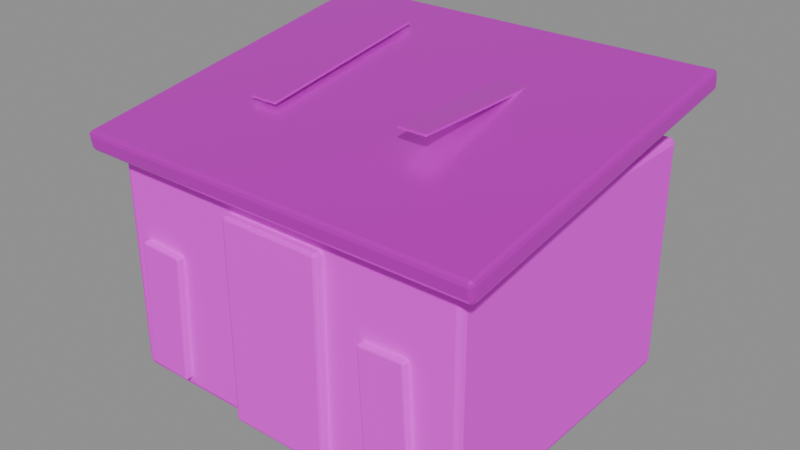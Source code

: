 # Source: small_lean_to.blend  (saved by Blender 5.2.45; exported with 4.5.12 LTS)
import bpy
from mathutils import Matrix  # noqa: F401  (used for matrix-valued properties, if any)

bpy.ops.wm.read_factory_settings(use_empty=True)
scene = bpy.context.scene
scene.name = '左侧蓝色斜顶棚屋'

# ---- collections
col_sea_scene_orf_small_lean_to = bpy.data.collections.new('SEA-SCENE-ORF-SMALL-LEAN-TO'); scene.collection.children.link(col_sea_scene_orf_small_lean_to)

# ---- images (referenced by path relative to the original .blend; pixels are not part of the script)
import os
ASSET_DIR = os.environ.get("B2B_ASSET_DIR", "")  # directory of the original .blend (textures are referenced by path, not embedded)
HERE = os.path.dirname(os.path.abspath(__file__))  # packed textures are extracted next to this script under _unpacked/

def load_image(name, relpath, width, height, colorspace="sRGB"):
    """Load a texture the original file referenced (path relative to the .blend, or extracted next to this script)."""
    p = next((c for c in (os.path.join(HERE, relpath), os.path.join(ASSET_DIR, relpath)) if relpath and os.path.exists(c)), "")
    if p:
        img = bpy.data.images.load(p, check_existing=True)
        img.name = name
    else:  # same state as the original file: an image datablock whose file is absent (Cycles renders it pink)
        img = bpy.data.images.new(name, width, height)
        img.source = "FILE"
        img.filepath = "//" + (relpath or name)
    img.colorspace_settings.name = colorspace
    return img
img_sea_cabin_timber_8x8_512_png = load_image('sea_cabin_timber_8x8_512.png', 'sea_cabin_timber_8x8_512.png', 1024, 1024, 'sRGB')

# ---- materials (node trees are filled in below, after node groups)
mat_sea_matte = bpy.data.materials.new('SEA_Matte')
mat_sea_matte.use_backface_culling_lightprobe_volume = False
mat_sea_metal = bpy.data.materials.new('SEA_Metal')
mat_sea_metal.use_backface_culling_lightprobe_volume = False

# ---- material node trees
mat_sea_matte.use_nodes = True; mat_sea_matte.node_tree.nodes.clear()
_N = mat_sea_matte.node_tree.nodes; _L = mat_sea_matte.node_tree.links
n0 = _N.new('ShaderNodeOutputMaterial'); n0.name = '材质输出'; n0.location = (0, 0)
n1 = _N.new('ShaderNodeBsdfPrincipled'); n1.name = '原理化 BSDF'; n1.location = (0, 0)
n1.inputs[1].default_value = 0.02
n1.inputs[2].default_value = 0.72
n2 = _N.new('ShaderNodeUVMap'); n2.name = 'UV 贴图'; n2.location = (0, 0)
n2.uv_map = 'PaletteUV'
n3 = _N.new('ShaderNodeTexImage'); n3.name = '图像纹理'; n3.location = (0, 0)
n3.image = img_sea_cabin_timber_8x8_512_png
n3.interpolation = 'Closest'
_L.new(n2.outputs[0], n3.inputs[0])
_L.new(n3.outputs[0], n1.inputs[0])
_L.new(n1.outputs[0], n0.inputs[0])
n0.is_active_output = True
mat_sea_metal.use_nodes = True; mat_sea_metal.node_tree.nodes.clear()
_N = mat_sea_metal.node_tree.nodes; _L = mat_sea_metal.node_tree.links
n0 = _N.new('ShaderNodeOutputMaterial'); n0.name = '材质输出'; n0.location = (0, 0)
n1 = _N.new('ShaderNodeBsdfPrincipled'); n1.name = '原理化 BSDF'; n1.location = (0, 0)
n1.inputs[1].default_value = 0.68
n1.inputs[2].default_value = 0.34
n2 = _N.new('ShaderNodeUVMap'); n2.name = 'UV 贴图'; n2.location = (0, 0)
n2.uv_map = 'PaletteUV'
n3 = _N.new('ShaderNodeTexImage'); n3.name = '图像纹理'; n3.location = (0, 0)
n3.image = img_sea_cabin_timber_8x8_512_png
n3.interpolation = 'Closest'
_L.new(n2.outputs[0], n3.inputs[0])
_L.new(n3.outputs[0], n1.inputs[0])
_L.new(n1.outputs[0], n0.inputs[0])
n0.is_active_output = True

# ---- meshes
me_308 = bpy.data.meshes.new('立方体.308')
me_308.from_pydata([(-1.5, -1.25, -0.95), (-1.5, -1.25, 0.95), (-1.5, 1.25, -0.95), (-1.5, 1.25, 0.95), (1.5, -1.25, -0.95), (1.5, -1.25, 0.95), (1.5, 1.25, -0.95), (1.5, 1.25, 0.95)], [], [(0, 1, 3, 2), (2, 3, 7, 6), (6, 7, 5, 4), (4, 5, 1, 0), (2, 6, 4, 0), (7, 3, 1, 5)])
_uv = me_308.uv_layers.new(name='PaletteUV')
_uv.uv.foreach_set('vector', [0.41, 0.785, 0.465, 0.785, 0.465, 0.84, 0.41, 0.84, 0.41, 0.785, 0.465, 0.785, 0.465, 0.84, 0.41, 0.84, 0.41, 0.785, 0.465, 0.785, 0.465, 0.84, 0.41, 0.84, 0.41, 0.785, 0.465, 0.785, 0.465, 0.84, 0.41, 0.84, 0.41, 0.785, 0.465, 0.785, 0.465, 0.84, 0.41, 0.84, 0.41, 0.785, 0.465, 0.785, 0.465, 0.84, 0.41, 0.84])
me_308.materials.append(mat_sea_matte)
me_308.update()
me_309 = bpy.data.meshes.new('立方体.309')
me_309.from_pydata([(-0.425, -0.045, -0.825), (-0.425, -0.045, 0.825), (-0.425, 0.045, -0.825), (-0.425, 0.045, 0.825), (0.425, -0.045, -0.825), (0.425, -0.045, 0.825), (0.425, 0.045, -0.825), (0.425, 0.045, 0.825)], [], [(0, 1, 3, 2), (2, 3, 7, 6), (6, 7, 5, 4), (4, 5, 1, 0), (2, 6, 4, 0), (7, 3, 1, 5)])
_uv = me_309.uv_layers.new(name='PaletteUV')
_uv.uv.foreach_set('vector', [0.785, 0.785, 0.84, 0.785, 0.84, 0.84, 0.785, 0.84, 0.785, 0.785, 0.84, 0.785, 0.84, 0.84, 0.785, 0.84, 0.785, 0.785, 0.84, 0.785, 0.84, 0.84, 0.785, 0.84, 0.785, 0.785, 0.84, 0.785, 0.84, 0.84, 0.785, 0.84, 0.785, 0.785, 0.84, 0.785, 0.84, 0.84, 0.785, 0.84, 0.785, 0.785, 0.84, 0.785, 0.84, 0.84, 0.785, 0.84])
me_309.materials.append(mat_sea_matte)
me_309.update()
me_310 = bpy.data.meshes.new('立方体.310')
me_310.from_pydata([(-1.675, -1.425, -0.08), (-1.675, -1.425, 0.08), (-1.675, 1.425, -0.08), (-1.675, 1.425, 0.08), (1.675, -1.425, -0.08), (1.675, -1.425, 0.08), (1.675, 1.425, -0.08), (1.675, 1.425, 0.08)], [], [(0, 1, 3, 2), (2, 3, 7, 6), (6, 7, 5, 4), (4, 5, 1, 0), (2, 6, 4, 0), (7, 3, 1, 5)])
_uv = me_310.uv_layers.new(name='PaletteUV')
_uv.uv.foreach_set('vector', [0.41, 0.66, 0.465, 0.66, 0.465, 0.715, 0.41, 0.715, 0.41, 0.66, 0.465, 0.66, 0.465, 0.715, 0.41, 0.715, 0.41, 0.66, 0.465, 0.66, 0.465, 0.715, 0.41, 0.715, 0.41, 0.66, 0.465, 0.66, 0.465, 0.715, 0.41, 0.715, 0.41, 0.66, 0.465, 0.66, 0.465, 0.715, 0.41, 0.715, 0.41, 0.66, 0.465, 0.66, 0.465, 0.715, 0.41, 0.715])
me_310.materials.append(mat_sea_metal)
me_310.update()
me_200 = bpy.data.meshes.new('柱体.200')
me_200.from_pydata([(0.0, 0.032, -1.417), (0.0, 0.032, 1.417), (0.01881, 0.02589, -1.417), (0.01881, 0.02589, 1.417), (0.03043, 0.009889, -1.417), (0.03043, 0.009889, 1.417), (0.03043, -0.009889, -1.417), (0.03043, -0.009889, 1.417), (0.01881, -0.02589, -1.417), (0.01881, -0.02589, 1.417), (0.0, -0.032, -1.417), (0.0, -0.032, 1.417), (-0.01881, -0.02589, -1.417), (-0.01881, -0.02589, 1.417), (-0.03043, -0.009889, -1.417), (-0.03043, -0.009889, 1.417), (-0.03043, 0.009889, -1.417), (-0.03043, 0.009889, 1.417), (-0.01881, 0.02589, -1.417), (-0.01881, 0.02589, 1.417)], [], [(0, 1, 3, 2), (2, 3, 5, 4), (4, 5, 7, 6), (6, 7, 9, 8), (8, 9, 11, 10), (10, 11, 13, 12), (12, 13, 15, 14), (14, 15, 17, 16), (3, 1, 19, 17, 15, 13, 11, 9, 7, 5), (16, 17, 19, 18), (18, 19, 1, 0), (0, 2, 4, 6, 8, 10, 12, 14, 16, 18)])
me_200.polygons.foreach_set('use_smooth', [True] * 12)
_uv = me_200.uv_layers.new(name='PaletteUV')
_uv.uv.foreach_set('vector', [0.285, 0.66, 0.34, 0.66, 0.34, 0.715, 0.285, 0.715, 0.285, 0.66, 0.34, 0.66, 0.34, 0.715, 0.285, 0.715, 0.285, 0.66, 0.34, 0.66, 0.34, 0.715, 0.285, 0.715, 0.285, 0.66, 0.34, 0.66, 0.34, 0.715, 0.285, 0.715, 0.285, 0.66, 0.34, 0.66, 0.34, 0.715, 0.285, 0.715, 0.285, 0.66, 0.34, 0.66, 0.34, 0.715, 0.285, 0.715, 0.285, 0.66, 0.34, 0.66, 0.34, 0.715, 0.285, 0.715, 0.285, 0.66, 0.34, 0.66, 0.34, 0.715, 0.285, 0.715, 0.285, 0.66, 0.34, 0.66, 0.34, 0.715, 0.285, 0.715, 0.285, 0.66, 0.34, 0.66, 0.34, 0.715, 0.285, 0.715, 0.285, 0.66, 0.34, 0.66, 0.285, 0.66, 0.34, 0.66, 0.34, 0.715, 0.285, 0.715, 0.285, 0.66, 0.34, 0.66, 0.34, 0.715, 0.285, 0.715, 0.285, 0.66, 0.34, 0.66, 0.34, 0.715, 0.285, 0.715, 0.285, 0.66, 0.34, 0.66, 0.34, 0.715, 0.285, 0.715, 0.285, 0.66, 0.34, 0.66])
me_200.materials.append(mat_sea_metal)
me_200.update()
me_201 = bpy.data.meshes.new('柱体.201')
me_201.from_pydata([(0.0, 0.032, -1.417), (0.0, 0.032, 1.417), (0.01881, 0.02589, -1.417), (0.01881, 0.02589, 1.417), (0.03043, 0.009889, -1.417), (0.03043, 0.009889, 1.417), (0.03043, -0.009889, -1.417), (0.03043, -0.009889, 1.417), (0.01881, -0.02589, -1.417), (0.01881, -0.02589, 1.417), (0.0, -0.032, -1.417), (0.0, -0.032, 1.417), (-0.01881, -0.02589, -1.417), (-0.01881, -0.02589, 1.417), (-0.03043, -0.009889, -1.417), (-0.03043, -0.009889, 1.417), (-0.03043, 0.009889, -1.417), (-0.03043, 0.009889, 1.417), (-0.01881, 0.02589, -1.417), (-0.01881, 0.02589, 1.417)], [], [(0, 1, 3, 2), (2, 3, 5, 4), (4, 5, 7, 6), (6, 7, 9, 8), (8, 9, 11, 10), (10, 11, 13, 12), (12, 13, 15, 14), (14, 15, 17, 16), (3, 1, 19, 17, 15, 13, 11, 9, 7, 5), (16, 17, 19, 18), (18, 19, 1, 0), (0, 2, 4, 6, 8, 10, 12, 14, 16, 18)])
me_201.polygons.foreach_set('use_smooth', [True] * 12)
_uv = me_201.uv_layers.new(name='PaletteUV')
_uv.uv.foreach_set('vector', [0.285, 0.66, 0.34, 0.66, 0.34, 0.715, 0.285, 0.715, 0.285, 0.66, 0.34, 0.66, 0.34, 0.715, 0.285, 0.715, 0.285, 0.66, 0.34, 0.66, 0.34, 0.715, 0.285, 0.715, 0.285, 0.66, 0.34, 0.66, 0.34, 0.715, 0.285, 0.715, 0.285, 0.66, 0.34, 0.66, 0.34, 0.715, 0.285, 0.715, 0.285, 0.66, 0.34, 0.66, 0.34, 0.715, 0.285, 0.715, 0.285, 0.66, 0.34, 0.66, 0.34, 0.715, 0.285, 0.715, 0.285, 0.66, 0.34, 0.66, 0.34, 0.715, 0.285, 0.715, 0.285, 0.66, 0.34, 0.66, 0.34, 0.715, 0.285, 0.715, 0.285, 0.66, 0.34, 0.66, 0.34, 0.715, 0.285, 0.715, 0.285, 0.66, 0.34, 0.66, 0.285, 0.66, 0.34, 0.66, 0.34, 0.715, 0.285, 0.715, 0.285, 0.66, 0.34, 0.66, 0.34, 0.715, 0.285, 0.715, 0.285, 0.66, 0.34, 0.66, 0.34, 0.715, 0.285, 0.715, 0.285, 0.66, 0.34, 0.66, 0.34, 0.715, 0.285, 0.715, 0.285, 0.66, 0.34, 0.66])
me_201.materials.append(mat_sea_metal)
me_201.update()
me_202 = bpy.data.meshes.new('柱体.202')
me_202.from_pydata([(0.0, 0.032, -1.417), (0.0, 0.032, 1.417), (0.01881, 0.02589, -1.417), (0.01881, 0.02589, 1.417), (0.03043, 0.009889, -1.417), (0.03043, 0.009889, 1.417), (0.03043, -0.009889, -1.417), (0.03043, -0.009889, 1.417), (0.01881, -0.02589, -1.417), (0.01881, -0.02589, 1.417), (0.0, -0.032, -1.417), (0.0, -0.032, 1.417), (-0.01881, -0.02589, -1.417), (-0.01881, -0.02589, 1.417), (-0.03043, -0.009889, -1.417), (-0.03043, -0.009889, 1.417), (-0.03043, 0.009889, -1.417), (-0.03043, 0.009889, 1.417), (-0.01881, 0.02589, -1.417), (-0.01881, 0.02589, 1.417)], [], [(0, 1, 3, 2), (2, 3, 5, 4), (4, 5, 7, 6), (6, 7, 9, 8), (8, 9, 11, 10), (10, 11, 13, 12), (12, 13, 15, 14), (14, 15, 17, 16), (3, 1, 19, 17, 15, 13, 11, 9, 7, 5), (16, 17, 19, 18), (18, 19, 1, 0), (0, 2, 4, 6, 8, 10, 12, 14, 16, 18)])
me_202.polygons.foreach_set('use_smooth', [True] * 12)
_uv = me_202.uv_layers.new(name='PaletteUV')
_uv.uv.foreach_set('vector', [0.285, 0.66, 0.34, 0.66, 0.34, 0.715, 0.285, 0.715, 0.285, 0.66, 0.34, 0.66, 0.34, 0.715, 0.285, 0.715, 0.285, 0.66, 0.34, 0.66, 0.34, 0.715, 0.285, 0.715, 0.285, 0.66, 0.34, 0.66, 0.34, 0.715, 0.285, 0.715, 0.285, 0.66, 0.34, 0.66, 0.34, 0.715, 0.285, 0.715, 0.285, 0.66, 0.34, 0.66, 0.34, 0.715, 0.285, 0.715, 0.285, 0.66, 0.34, 0.66, 0.34, 0.715, 0.285, 0.715, 0.285, 0.66, 0.34, 0.66, 0.34, 0.715, 0.285, 0.715, 0.285, 0.66, 0.34, 0.66, 0.34, 0.715, 0.285, 0.715, 0.285, 0.66, 0.34, 0.66, 0.34, 0.715, 0.285, 0.715, 0.285, 0.66, 0.34, 0.66, 0.285, 0.66, 0.34, 0.66, 0.34, 0.715, 0.285, 0.715, 0.285, 0.66, 0.34, 0.66, 0.34, 0.715, 0.285, 0.715, 0.285, 0.66, 0.34, 0.66, 0.34, 0.715, 0.285, 0.715, 0.285, 0.66, 0.34, 0.66, 0.34, 0.715, 0.285, 0.715, 0.285, 0.66, 0.34, 0.66])
me_202.materials.append(mat_sea_metal)
me_202.update()
me_203 = bpy.data.meshes.new('柱体.203')
me_203.from_pydata([(0.0, 0.032, -1.417), (0.0, 0.032, 1.417), (0.01881, 0.02589, -1.417), (0.01881, 0.02589, 1.417), (0.03043, 0.009889, -1.417), (0.03043, 0.009889, 1.417), (0.03043, -0.009889, -1.417), (0.03043, -0.009889, 1.417), (0.01881, -0.02589, -1.417), (0.01881, -0.02589, 1.417), (0.0, -0.032, -1.417), (0.0, -0.032, 1.417), (-0.01881, -0.02589, -1.417), (-0.01881, -0.02589, 1.417), (-0.03043, -0.009889, -1.417), (-0.03043, -0.009889, 1.417), (-0.03043, 0.009889, -1.417), (-0.03043, 0.009889, 1.417), (-0.01881, 0.02589, -1.417), (-0.01881, 0.02589, 1.417)], [], [(0, 1, 3, 2), (2, 3, 5, 4), (4, 5, 7, 6), (6, 7, 9, 8), (8, 9, 11, 10), (10, 11, 13, 12), (12, 13, 15, 14), (14, 15, 17, 16), (3, 1, 19, 17, 15, 13, 11, 9, 7, 5), (16, 17, 19, 18), (18, 19, 1, 0), (0, 2, 4, 6, 8, 10, 12, 14, 16, 18)])
me_203.polygons.foreach_set('use_smooth', [True] * 12)
_uv = me_203.uv_layers.new(name='PaletteUV')
_uv.uv.foreach_set('vector', [0.285, 0.66, 0.34, 0.66, 0.34, 0.715, 0.285, 0.715, 0.285, 0.66, 0.34, 0.66, 0.34, 0.715, 0.285, 0.715, 0.285, 0.66, 0.34, 0.66, 0.34, 0.715, 0.285, 0.715, 0.285, 0.66, 0.34, 0.66, 0.34, 0.715, 0.285, 0.715, 0.285, 0.66, 0.34, 0.66, 0.34, 0.715, 0.285, 0.715, 0.285, 0.66, 0.34, 0.66, 0.34, 0.715, 0.285, 0.715, 0.285, 0.66, 0.34, 0.66, 0.34, 0.715, 0.285, 0.715, 0.285, 0.66, 0.34, 0.66, 0.34, 0.715, 0.285, 0.715, 0.285, 0.66, 0.34, 0.66, 0.34, 0.715, 0.285, 0.715, 0.285, 0.66, 0.34, 0.66, 0.34, 0.715, 0.285, 0.715, 0.285, 0.66, 0.34, 0.66, 0.285, 0.66, 0.34, 0.66, 0.34, 0.715, 0.285, 0.715, 0.285, 0.66, 0.34, 0.66, 0.34, 0.715, 0.285, 0.715, 0.285, 0.66, 0.34, 0.66, 0.34, 0.715, 0.285, 0.715, 0.285, 0.66, 0.34, 0.66, 0.34, 0.715, 0.285, 0.715, 0.285, 0.66, 0.34, 0.66])
me_203.materials.append(mat_sea_metal)
me_203.update()
me_204 = bpy.data.meshes.new('柱体.204')
me_204.from_pydata([(0.0, 0.032, -1.417), (0.0, 0.032, 1.417), (0.01881, 0.02589, -1.417), (0.01881, 0.02589, 1.417), (0.03043, 0.009889, -1.417), (0.03043, 0.009889, 1.417), (0.03043, -0.009889, -1.417), (0.03043, -0.009889, 1.417), (0.01881, -0.02589, -1.417), (0.01881, -0.02589, 1.417), (0.0, -0.032, -1.417), (0.0, -0.032, 1.417), (-0.01881, -0.02589, -1.417), (-0.01881, -0.02589, 1.417), (-0.03043, -0.009889, -1.417), (-0.03043, -0.009889, 1.417), (-0.03043, 0.009889, -1.417), (-0.03043, 0.009889, 1.417), (-0.01881, 0.02589, -1.417), (-0.01881, 0.02589, 1.417)], [], [(0, 1, 3, 2), (2, 3, 5, 4), (4, 5, 7, 6), (6, 7, 9, 8), (8, 9, 11, 10), (10, 11, 13, 12), (12, 13, 15, 14), (14, 15, 17, 16), (3, 1, 19, 17, 15, 13, 11, 9, 7, 5), (16, 17, 19, 18), (18, 19, 1, 0), (0, 2, 4, 6, 8, 10, 12, 14, 16, 18)])
me_204.polygons.foreach_set('use_smooth', [True] * 12)
_uv = me_204.uv_layers.new(name='PaletteUV')
_uv.uv.foreach_set('vector', [0.285, 0.66, 0.34, 0.66, 0.34, 0.715, 0.285, 0.715, 0.285, 0.66, 0.34, 0.66, 0.34, 0.715, 0.285, 0.715, 0.285, 0.66, 0.34, 0.66, 0.34, 0.715, 0.285, 0.715, 0.285, 0.66, 0.34, 0.66, 0.34, 0.715, 0.285, 0.715, 0.285, 0.66, 0.34, 0.66, 0.34, 0.715, 0.285, 0.715, 0.285, 0.66, 0.34, 0.66, 0.34, 0.715, 0.285, 0.715, 0.285, 0.66, 0.34, 0.66, 0.34, 0.715, 0.285, 0.715, 0.285, 0.66, 0.34, 0.66, 0.34, 0.715, 0.285, 0.715, 0.285, 0.66, 0.34, 0.66, 0.34, 0.715, 0.285, 0.715, 0.285, 0.66, 0.34, 0.66, 0.34, 0.715, 0.285, 0.715, 0.285, 0.66, 0.34, 0.66, 0.285, 0.66, 0.34, 0.66, 0.34, 0.715, 0.285, 0.715, 0.285, 0.66, 0.34, 0.66, 0.34, 0.715, 0.285, 0.715, 0.285, 0.66, 0.34, 0.66, 0.34, 0.715, 0.285, 0.715, 0.285, 0.66, 0.34, 0.66, 0.34, 0.715, 0.285, 0.715, 0.285, 0.66, 0.34, 0.66])
me_204.materials.append(mat_sea_metal)
me_204.update()
me_311 = bpy.data.meshes.new('立方体.311')
me_311.from_pydata([(-0.19, -0.035, -0.525), (-0.19, -0.035, 0.525), (-0.19, 0.035, -0.525), (-0.19, 0.035, 0.525), (0.19, -0.035, -0.525), (0.19, -0.035, 0.525), (0.19, 0.035, -0.525), (0.19, 0.035, 0.525)], [], [(0, 1, 3, 2), (2, 3, 7, 6), (6, 7, 5, 4), (4, 5, 1, 0), (2, 6, 4, 0), (7, 3, 1, 5)])
_uv = me_311.uv_layers.new(name='PaletteUV')
_uv.uv.foreach_set('vector', [0.535, 0.785, 0.59, 0.785, 0.59, 0.84, 0.535, 0.84, 0.535, 0.785, 0.59, 0.785, 0.59, 0.84, 0.535, 0.84, 0.535, 0.785, 0.59, 0.785, 0.59, 0.84, 0.535, 0.84, 0.535, 0.785, 0.59, 0.785, 0.59, 0.84, 0.535, 0.84, 0.535, 0.785, 0.59, 0.785, 0.59, 0.84, 0.535, 0.84, 0.535, 0.785, 0.59, 0.785, 0.59, 0.84, 0.535, 0.84])
me_311.materials.append(mat_sea_matte)
me_311.update()
me_312 = bpy.data.meshes.new('立方体.312')
me_312.from_pydata([(-0.19, -0.035, -0.525), (-0.19, -0.035, 0.525), (-0.19, 0.035, -0.525), (-0.19, 0.035, 0.525), (0.19, -0.035, -0.525), (0.19, -0.035, 0.525), (0.19, 0.035, -0.525), (0.19, 0.035, 0.525)], [], [(0, 1, 3, 2), (2, 3, 7, 6), (6, 7, 5, 4), (4, 5, 1, 0), (2, 6, 4, 0), (7, 3, 1, 5)])
_uv = me_312.uv_layers.new(name='PaletteUV')
_uv.uv.foreach_set('vector', [0.535, 0.785, 0.59, 0.785, 0.59, 0.84, 0.535, 0.84, 0.535, 0.785, 0.59, 0.785, 0.59, 0.84, 0.535, 0.84, 0.535, 0.785, 0.59, 0.785, 0.59, 0.84, 0.535, 0.84, 0.535, 0.785, 0.59, 0.785, 0.59, 0.84, 0.535, 0.84, 0.535, 0.785, 0.59, 0.785, 0.59, 0.84, 0.535, 0.84, 0.535, 0.785, 0.59, 0.785, 0.59, 0.84, 0.535, 0.84])
me_312.materials.append(mat_sea_matte)
me_312.update()
me_313 = bpy.data.meshes.new('立方体.313')
me_313.from_pydata([(-0.12, -0.75, -0.0125), (-0.12, -0.75, 0.0125), (-0.12, 0.75, -0.0125), (-0.12, 0.75, 0.0125), (0.12, -0.75, -0.0125), (0.12, -0.75, 0.0125), (0.12, 0.75, -0.0125), (0.12, 0.75, 0.0125)], [], [(0, 1, 3, 2), (2, 3, 7, 6), (6, 7, 5, 4), (4, 5, 1, 0), (2, 6, 4, 0), (7, 3, 1, 5)])
_uv = me_313.uv_layers.new(name='PaletteUV')
_uv.uv.foreach_set('vector', [0.535, 0.785, 0.59, 0.785, 0.59, 0.84, 0.535, 0.84, 0.535, 0.785, 0.59, 0.785, 0.59, 0.84, 0.535, 0.84, 0.535, 0.785, 0.59, 0.785, 0.59, 0.84, 0.535, 0.84, 0.535, 0.785, 0.59, 0.785, 0.59, 0.84, 0.535, 0.84, 0.535, 0.785, 0.59, 0.785, 0.59, 0.84, 0.535, 0.84, 0.535, 0.785, 0.59, 0.785, 0.59, 0.84, 0.535, 0.84])
me_313.materials.append(mat_sea_metal)
me_313.update()
me_314 = bpy.data.meshes.new('立方体.314')
me_314.from_pydata([(-0.12, -0.75, -0.0125), (-0.12, -0.75, 0.0125), (-0.12, 0.75, -0.0125), (-0.12, 0.75, 0.0125), (0.12, -0.75, -0.0125), (0.12, -0.75, 0.0125), (0.12, 0.75, -0.0125), (0.12, 0.75, 0.0125)], [], [(0, 1, 3, 2), (2, 3, 7, 6), (6, 7, 5, 4), (4, 5, 1, 0), (2, 6, 4, 0), (7, 3, 1, 5)])
_uv = me_314.uv_layers.new(name='PaletteUV')
_uv.uv.foreach_set('vector', [0.535, 0.785, 0.59, 0.785, 0.59, 0.84, 0.535, 0.84, 0.535, 0.785, 0.59, 0.785, 0.59, 0.84, 0.535, 0.84, 0.535, 0.785, 0.59, 0.785, 0.59, 0.84, 0.535, 0.84, 0.535, 0.785, 0.59, 0.785, 0.59, 0.84, 0.535, 0.84, 0.535, 0.785, 0.59, 0.785, 0.59, 0.84, 0.535, 0.84, 0.535, 0.785, 0.59, 0.785, 0.59, 0.84, 0.535, 0.84])
me_314.materials.append(mat_sea_metal)
me_314.update()

# ---- objects
ob_small_lean_to = bpy.data.objects.new('small_lean_to_组件根', None)
ob_x = bpy.data.objects.new('小棚屋墙身', me_308)
ob_x_1 = bpy.data.objects.new('小棚屋门', me_309)
ob_x_2 = bpy.data.objects.new('蓝色斜棚顶', me_310)
ob_x_3 = bpy.data.objects.new('棚顶瓦楞', me_200)
ob_001 = bpy.data.objects.new('棚顶瓦楞.001', me_201)
ob_002 = bpy.data.objects.new('棚顶瓦楞.002', me_202)
ob_003 = bpy.data.objects.new('棚顶瓦楞.003', me_203)
ob_004 = bpy.data.objects.new('棚顶瓦楞.004', me_204)
ob_x_4 = bpy.data.objects.new('棚屋破损外板', me_311)
ob_001_1 = bpy.data.objects.new('棚屋破损外板.001', me_312)
ob_x_5 = bpy.data.objects.new('棚顶铁锈痕', me_313)
ob_001_2 = bpy.data.objects.new('棚顶铁锈痕.001', me_314)

# ---- transforms, parenting, visibility, modifiers, constraints
ob_small_lean_to.location = (0.0, 0.0, 0.0)
ob_x.parent = ob_small_lean_to
ob_x.location = (0.0, 0.0, 0.95)
_m = ob_x.modifiers.new('实体柔边', 'BEVEL')
_m.width = 0.045
_m.width_pct = 0.045
_m.segments = 2
ob_x_1.parent = ob_small_lean_to
ob_x_1.location = (0.0, -1.28, 0.83)
_m = ob_x_1.modifiers.new('实体柔边', 'BEVEL')
_m.width = 0.025
_m.width_pct = 0.025
_m.segments = 2
ob_x_2.parent = ob_small_lean_to
ob_x_2.location = (0.0, 0.0, 2.1)
ob_x_2.rotation_euler = (0.16, -0.0, 0.0)
_m = ob_x_2.modifiers.new('实体柔边', 'BEVEL')
_m.width = 0.035
_m.width_pct = 0.035
_m.segments = 2
ob_x_3.parent = ob_small_lean_to
ob_x_3.location = (-1.2, 0.0, 2.12)
ob_x_3.rotation_euler = (1.415, -8.636e-08, 3.142)
_m = ob_x_3.modifiers.new('实体柔边', 'BEVEL')
_m.width = 0.006
_m.width_pct = 0.006
_m.segments = 2
ob_001.parent = ob_small_lean_to
ob_001.location = (-0.6, 0.0, 2.12)
ob_001.rotation_euler = (1.415, -8.636e-08, 3.142)
_m = ob_001.modifiers.new('实体柔边', 'BEVEL')
_m.width = 0.006
_m.width_pct = 0.006
_m.segments = 2
ob_002.parent = ob_small_lean_to
ob_002.location = (0.0, 0.0, 2.12)
ob_002.rotation_euler = (1.415, -8.636e-08, 3.142)
_m = ob_002.modifiers.new('实体柔边', 'BEVEL')
_m.width = 0.006
_m.width_pct = 0.006
_m.segments = 2
ob_003.parent = ob_small_lean_to
ob_003.location = (0.6, 0.0, 2.12)
ob_003.rotation_euler = (1.415, -8.636e-08, 3.142)
_m = ob_003.modifiers.new('实体柔边', 'BEVEL')
_m.width = 0.006
_m.width_pct = 0.006
_m.segments = 2
ob_004.parent = ob_small_lean_to
ob_004.location = (1.2, 0.0, 2.12)
ob_004.rotation_euler = (1.415, -8.636e-08, 3.142)
_m = ob_004.modifiers.new('实体柔边', 'BEVEL')
_m.width = 0.006
_m.width_pct = 0.006
_m.segments = 2
ob_x_4.parent = ob_small_lean_to
ob_x_4.location = (-1.15, -1.275, 0.62)
ob_x_4.rotation_euler = (0.0, 0.04, 0.0)
_m = ob_x_4.modifiers.new('实体柔边', 'BEVEL')
_m.width = 0.015
_m.width_pct = 0.015
_m.segments = 2
ob_001_1.parent = ob_small_lean_to
ob_001_1.location = (0.95, -1.275, 0.62)
ob_001_1.rotation_euler = (0.0, -0.05, 0.0)
_m = ob_001_1.modifiers.new('实体柔边', 'BEVEL')
_m.width = 0.015
_m.width_pct = 0.015
_m.segments = 2
ob_x_5.parent = ob_small_lean_to
ob_x_5.location = (-0.8, 0.2, 2.26)
ob_x_5.rotation_euler = (0.16, -0.0, 0.0)
_m = ob_x_5.modifiers.new('实体柔边', 'BEVEL')
_m.width = 0.008
_m.width_pct = 0.008
_m.segments = 2
ob_001_2.parent = ob_small_lean_to
ob_001_2.location = (0.55, 0.2, 2.26)
_m = ob_001_2.modifiers.new('实体柔边', 'BEVEL')
_m.width = 0.008
_m.width_pct = 0.008
_m.segments = 2

# ---- collection membership
col_sea_scene_orf_small_lean_to.objects.link(ob_small_lean_to)
col_sea_scene_orf_small_lean_to.objects.link(ob_x)
col_sea_scene_orf_small_lean_to.objects.link(ob_x_1)
col_sea_scene_orf_small_lean_to.objects.link(ob_x_2)
col_sea_scene_orf_small_lean_to.objects.link(ob_x_3)
col_sea_scene_orf_small_lean_to.objects.link(ob_001)
col_sea_scene_orf_small_lean_to.objects.link(ob_002)
col_sea_scene_orf_small_lean_to.objects.link(ob_003)
col_sea_scene_orf_small_lean_to.objects.link(ob_004)
col_sea_scene_orf_small_lean_to.objects.link(ob_x_4)
col_sea_scene_orf_small_lean_to.objects.link(ob_001_1)
col_sea_scene_orf_small_lean_to.objects.link(ob_x_5)
col_sea_scene_orf_small_lean_to.objects.link(ob_001_2)

# ---- scene / render settings (as saved in the file)
scene.frame_start = 1; scene.frame_end = 250; scene.frame_set(1)
scene.render.engine = 'BLENDER_EEVEE_NEXT'
scene.render.bake_bias = 0.0
scene.render.bake_samples = 0
scene.render.compositor_device = 'GPU'
scene.eevee.use_volume_custom_range = False
scene.eevee.fast_gi_thickness_near = 0.1
scene.eevee.fast_gi_thickness_far = 0.0
scene.eevee.ray_tracing_options.screen_trace_thickness = 0.1
bpy.context.view_layer.update()

# ---- added for rendering (the .blend has no active camera and no usable light): camera, sun + grey world if the file has none
cam_auto = bpy.data.cameras.new('AutoCamera')
cam_auto.lens = 50.0
cam_auto.sensor_width = 36.0
cam_auto.clip_end = 1000.0
ob_auto_camera = bpy.data.objects.new('AutoCamera', cam_auto)
scene.collection.objects.link(ob_auto_camera)
ob_auto_camera.location = (4.63276, -5.55931, 4.90921)
ob_auto_camera.rotation_euler = (1.09748, -7.21219e-08, 0.694738)
scene.camera = ob_auto_camera
light_auto_sun = bpy.data.lights.new('AutoSun', 'SUN')
light_auto_sun.energy = 3.0
light_auto_sun.angle = 0.0523599
ob_auto_sun = bpy.data.objects.new('AutoSun', light_auto_sun)
scene.collection.objects.link(ob_auto_sun)
ob_auto_sun.rotation_euler = (0.872665, 0.174533, 0.523599)
if scene.world is None:
    world_auto = bpy.data.worlds.new('AutoWorld')
    world_auto.color = (0.3, 0.3, 0.3)
    scene.world = world_auto
bpy.context.view_layer.update()
